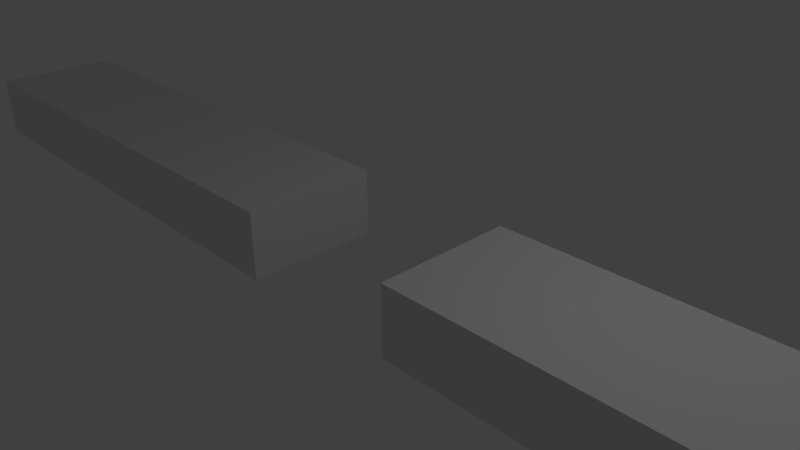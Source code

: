 # Source: Obstacle.blend  (saved by Blender 2.67.0; exported with 4.5.12 LTS)
import bpy
from mathutils import Matrix  # noqa: F401  (used for matrix-valued properties, if any)

bpy.ops.wm.read_factory_settings(use_empty=True)
scene = bpy.context.scene
scene.name = 'Scene'

# ---- collections
col_collection_1 = bpy.data.collections.new('Collection 1'); scene.collection.children.link(col_collection_1)

# ---- materials (node trees are filled in below, after node groups)
mat_material_001 = bpy.data.materials.new('Material.001')
mat_material_001.alpha_threshold = 0.0
mat_material_001.use_transparent_shadow = False
mat_material_001.roughness = 0.5
mat_material_001.line_color = (0.0, 0.0, 0.0, 1.0)
mat_material = bpy.data.materials.new('Material')
mat_material.alpha_threshold = 0.0
mat_material.use_transparent_shadow = False
mat_material.roughness = 0.5
mat_material.line_color = (0.0, 0.0, 0.0, 1.0)

# ---- material node trees

# ---- world
world_world = bpy.data.worlds.new('World'); scene.world = world_world
world_world.color = (0.05088, 0.05088, 0.05088)
world_world.use_sun_shadow = False
world_world.sun_shadow_jitter_overblur = 0.0
world_world.cycles.sampling_method = 'MANUAL'
world_world.cycles.sample_map_resolution = 256

# ---- cameras
cam_camera = bpy.data.cameras.new('Camera')
cam_camera.clip_end = 100.0
cam_camera.lens = 35.0
cam_camera.sensor_width = 32.0
cam_camera.sensor_height = 18.0
cam_camera.ortho_scale = 7.314
cam_camera.dof.focus_distance = 0.0
cam_camera.dof.aperture_fstop = 128.0

# ---- lights
light_lamp = bpy.data.lights.new('Lamp', 'POINT')
light_lamp.transmission_factor = 0.0
light_lamp.cutoff_distance = 30.0
light_lamp.energy = 100.0
light_lamp.shadow_buffer_clip_start = 1.001
light_lamp.shadow_soft_size = 0.1
light_lamp.shadow_maximum_resolution = 0.006
light_lamp.use_absolute_resolution = True
light_lamp.cycles.use_multiple_importance_sampling = False

# ---- meshes
me_cube_002 = bpy.data.meshes.new('Cube.002')
me_cube_002.from_pydata([(1.25, -1.0, -0.5), (9.25, -1.0, -0.5), (9.25, -1.0, 0.5), (1.25, -1.0, 0.5), (1.25, 1.0, -0.5), (9.25, 1.0, -0.5), (9.25, 1.0, 0.5), (1.25, 1.0, 0.5), (-9.25, -1.0, -0.5), (-1.25, -1.0, -0.5), (-1.25, -1.0, 0.5), (-9.25, -1.0, 0.5), (-9.25, 1.0, -0.5), (-1.25, 1.0, -0.5), (-1.25, 1.0, 0.5), (-9.25, 1.0, 0.5)], [], [(0, 1, 2, 3), (4, 7, 6, 5), (0, 4, 5, 1), (1, 5, 6, 2), (2, 6, 7, 3), (4, 0, 3, 7), (8, 9, 10, 11), (12, 15, 14, 13), (8, 12, 13, 9), (9, 13, 14, 10), (10, 14, 15, 11), (12, 8, 11, 15)])
me_cube_002.polygons.foreach_set('material_index', [1, 1, 1, 1, 1, 1, 0, 0, 0, 0, 0, 0])
_uv = me_cube_002.uv_layers.new(name='UVMap')
_uv.uv.foreach_set('vector', [0.6666, 0.3334, 0.6666, 0.0001156, 0.9999, 0.0001154, 0.9999, 0.3334, 0.3334, 0.3334, 0.0001155, 0.3334, 0.0001154, 0.0001155, 0.3334, 0.0001156, 0.6666, 0.3334, 0.3334, 0.3334, 0.3334, 0.0001156, 0.6666, 0.0001156, 0.0001154, 0.6669, 0.0001156, 0.3336, 0.3334, 0.3336, 0.3334, 0.6669, 0.3334, 0.6669, 0.3334, 0.3336, 0.6666, 0.3336, 0.6666, 0.6669, 0.9999, 0.3336, 0.9999, 0.6669, 0.6666, 0.6669, 0.6666, 0.3336, 0.6666, 0.3334, 0.6666, 0.0001156, 0.9999, 0.0001154, 0.9999, 0.3334, 0.3334, 0.3334, 0.0001155, 0.3334, 0.0001154, 0.0001155, 0.3334, 0.0001156, 0.6666, 0.3334, 0.3334, 0.3334, 0.3334, 0.0001156, 0.6666, 0.0001156, 0.0001154, 0.6669, 0.0001156, 0.3336, 0.3334, 0.3336, 0.3334, 0.6669, 0.3334, 0.6669, 0.3334, 0.3336, 0.6666, 0.3336, 0.6666, 0.6669, 0.9999, 0.3336, 0.9999, 0.6669, 0.6666, 0.6669, 0.6666, 0.3336])
me_cube_002.materials.append(mat_material_001)
me_cube_002.materials.append(mat_material)
me_cube_002.use_remesh_preserve_volume = False
me_cube_002.use_remesh_preserve_attributes = False
me_cube_002.use_mirror_vertex_groups = False
me_cube_002.update()

# ---- objects
ob_cube_000 = bpy.data.objects.new('Cube.000', me_cube_002)
ob_lamp = bpy.data.objects.new('Lamp', light_lamp)
ob_camera = bpy.data.objects.new('Camera', cam_camera)

# ---- transforms, parenting, visibility, modifiers, constraints
ob_cube_000.location = (0.0, 0.0, 0.0)
ob_cube_000.lock_rotations_4d = False
ob_cube_000.empty_display_type = 'ARROWS'
ob_cube_000.lineart.crease_threshold = 0.0
ob_lamp.location = (4.076, 1.005, 5.904)
ob_lamp.rotation_euler = (0.6503, 0.05522, 1.866)
ob_lamp.lock_rotations_4d = False
ob_lamp.empty_display_type = 'ARROWS'
ob_lamp.color = (0.0, 0.0, 0.0, 0.0)
ob_lamp.lineart.crease_threshold = 0.0
ob_camera.location = (7.481, -6.508, 5.344)
ob_camera.rotation_euler = (1.109, 0.01082, 0.8149)
ob_camera.lock_rotations_4d = False
ob_camera.empty_display_type = 'ARROWS'
ob_camera.color = (0.0, 0.0, 0.0, 0.0)
ob_camera.display_type = 'WIRE'
ob_camera.lineart.crease_threshold = 0.0

# ---- collection membership
col_collection_1.objects.link(ob_cube_000)
col_collection_1.objects.link(ob_lamp)
col_collection_1.objects.link(ob_camera)

# ---- scene / render settings (as saved in the file)
scene.camera = ob_camera
scene.frame_start = 1; scene.frame_end = 250; scene.frame_set(3)
scene.render.engine = 'BLENDER_EEVEE_NEXT'
scene.render.image_settings.color_mode = 'RGB'
scene.render.image_settings.compression = 90
scene.render.resolution_percentage = 50
scene.render.dither_intensity = 0.0
scene.cycles.use_denoising = False
scene.cycles.samples = 10
scene.cycles.sampling_pattern = 'TABULATED_SOBOL'
scene.cycles.light_sampling_threshold = 0.0
scene.cycles.use_adaptive_sampling = False
scene.cycles.use_light_tree = False
scene.cycles.blur_glossy = 0.0
scene.cycles.volume_bounces = 1
scene.cycles.pixel_filter_type = 'GAUSSIAN'
scene.cycles.sample_clamp_indirect = 0.0
scene.view_settings.view_transform = 'Standard'
bpy.context.view_layer.update()
